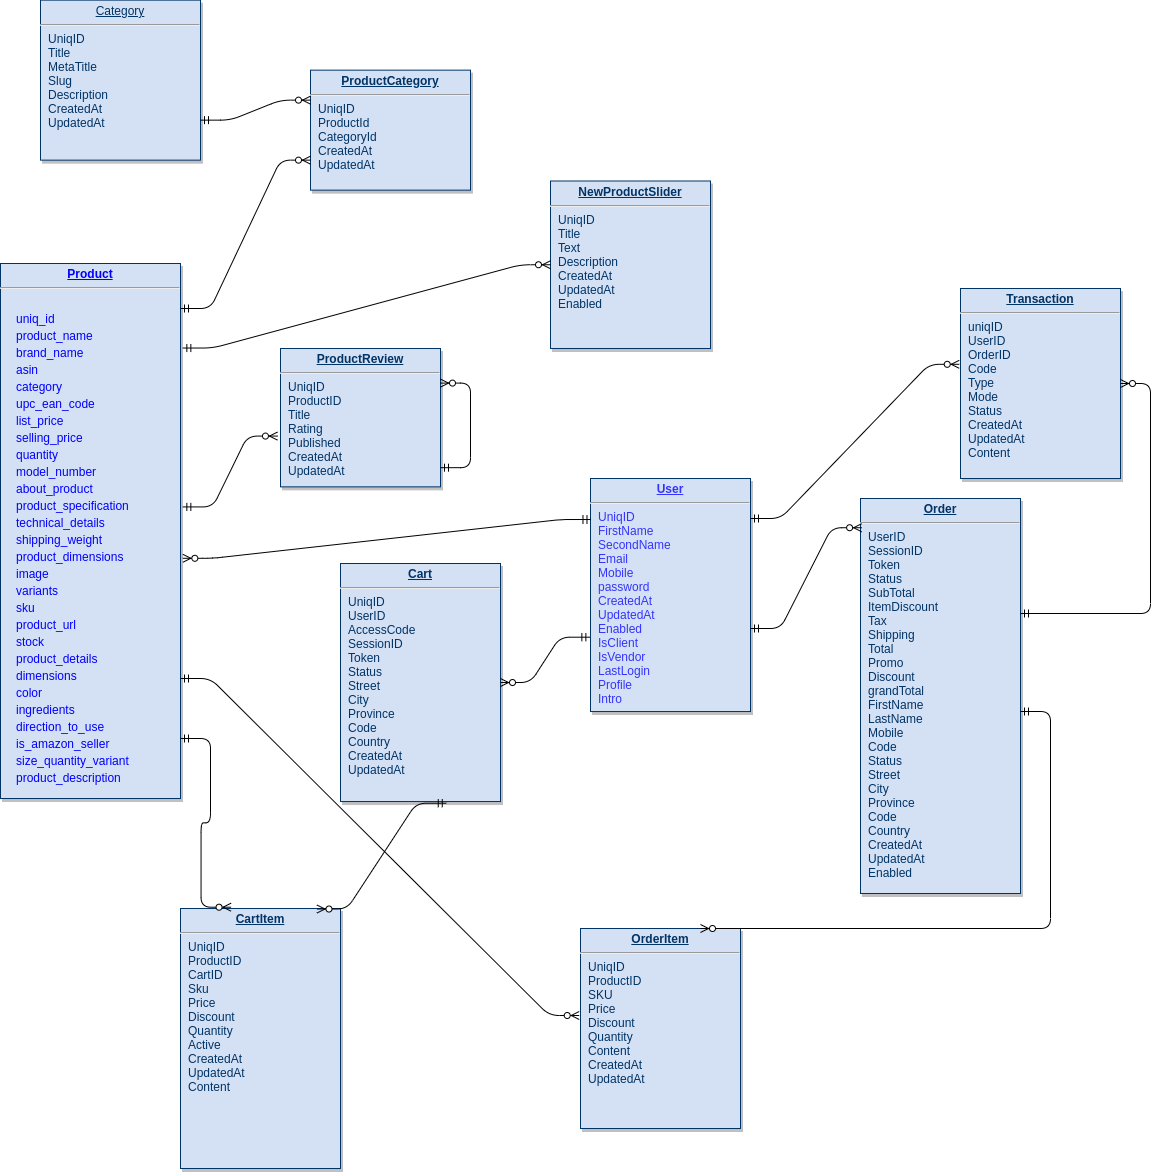

The diagram above was exported from draw.io. Its source (the exported page's mxGraphModel, read from the mxfile embedded in the PNG):
<mxGraphModel dx="1673" dy="933" grid="1" gridSize="10" guides="1" tooltips="1" connect="1" arrows="1" fold="1" page="1" pageScale="1" pageWidth="826" pageHeight="1169" background="#ffffff" math="0" shadow="0">
  <root>
    <mxCell id="0" />
    <mxCell id="1" parent="0" />
    <mxCell id="19" value="&lt;p style=&quot;margin: 0px ; margin-top: 4px ; text-align: center ; text-decoration: underline&quot;&gt;&lt;b&gt;ProductCategory&lt;/b&gt;&lt;/p&gt;&lt;hr&gt;&lt;p style=&quot;margin: 0px ; margin-left: 8px&quot;&gt;UniqID&lt;/p&gt;&lt;p style=&quot;margin: 0px ; margin-left: 8px&quot;&gt;ProductId&lt;br&gt;CategoryId&lt;/p&gt;&lt;p style=&quot;margin: 0px ; margin-left: 8px&quot;&gt;CreatedAt&lt;/p&gt;&lt;p style=&quot;margin: 0px ; margin-left: 8px&quot;&gt;UpdatedAt&lt;/p&gt;" style="verticalAlign=top;align=left;overflow=fill;fontSize=12;fontFamily=Helvetica;html=1;strokeColor=#003366;shadow=1;fillColor=#D4E1F5;fontColor=#003366" parent="1" vertex="1">
      <mxGeometry x="310.0000000000001" y="91.64000000000044" width="160" height="120" as="geometry" />
    </mxCell>
    <mxCell id="20" value="&lt;p style=&quot;margin: 0px ; margin-top: 4px ; text-align: center ; text-decoration: underline&quot;&gt;&lt;b&gt;NewProductSlider&lt;/b&gt;&lt;/p&gt;&lt;hr&gt;&lt;p style=&quot;margin: 0px ; margin-left: 8px&quot;&gt;UniqID&lt;/p&gt;&lt;p style=&quot;margin: 0px ; margin-left: 8px&quot;&gt;Title&lt;/p&gt;&lt;p style=&quot;margin: 0px ; margin-left: 8px&quot;&gt;Text&lt;/p&gt;&lt;p style=&quot;margin: 0px ; margin-left: 8px&quot;&gt;Description&lt;/p&gt;&lt;p style=&quot;margin: 0px ; margin-left: 8px&quot;&gt;CreatedAt&lt;/p&gt;&lt;p style=&quot;margin: 0px ; margin-left: 8px&quot;&gt;UpdatedAt&lt;/p&gt;&lt;p style=&quot;margin: 0px ; margin-left: 8px&quot;&gt;Enabled&lt;/p&gt;" style="verticalAlign=top;align=left;overflow=fill;fontSize=12;fontFamily=Helvetica;html=1;strokeColor=#003366;shadow=1;fillColor=#D4E1F5;fontColor=#003366" parent="1" vertex="1">
      <mxGeometry x="550" y="202.5" width="160" height="167.5" as="geometry" />
    </mxCell>
    <mxCell id="21" value="&lt;p style=&quot;margin: 0px ; margin-top: 4px ; text-align: center ; text-decoration: underline&quot;&gt;&lt;b&gt;&lt;font style=&quot;font-size: 12px&quot; color=&quot;#0000ff&quot;&gt;Product&lt;/font&gt;&lt;/b&gt;&lt;/p&gt;&lt;hr&gt;&lt;pre style=&quot;box-sizing: border-box ; margin-top: 0px ; margin-bottom: 16px ; overflow-wrap: normal ; padding: 16px ; overflow: auto ; line-height: 1.45 ; border-radius: 6px&quot;&gt;&lt;code style=&quot;box-sizing: border-box ; padding: 0px ; margin: 0px ; border-radius: 6px ; word-break: normal ; border: 0px ; display: inline ; overflow: visible ; line-height: inherit ; overflow-wrap: normal&quot;&gt;&lt;font face=&quot;Helvetica&quot; style=&quot;font-size: 12px&quot; color=&quot;#0000ff&quot;&gt;uniq_id&lt;br&gt;product_name&lt;br&gt;brand_name&lt;br&gt;asin&lt;br&gt;category&lt;br&gt;upc_ean_code&lt;br&gt;list_price&lt;br&gt;selling_price&lt;br&gt;quantity&lt;br&gt;model_number&lt;br&gt;about_product&lt;br&gt;product_specification&lt;br&gt;technical_details&lt;br&gt;shipping_weight&lt;br&gt;product_dimensions&lt;br&gt;image&lt;br&gt;variants&lt;br&gt;sku&lt;br&gt;product_url&lt;br&gt;stock&lt;br&gt;product_details&lt;br&gt;dimensions&lt;br&gt;color&lt;br&gt;ingredients&lt;br&gt;direction_to_use&lt;br&gt;is_amazon_seller&lt;br&gt;size_quantity_variant&lt;br&gt;product_description&lt;/font&gt;&lt;/code&gt;&lt;/pre&gt;" style="verticalAlign=top;align=left;overflow=fill;fontSize=12;fontFamily=Helvetica;html=1;strokeColor=#003366;shadow=1;fillColor=#D4E1F5;fontColor=#003366" parent="1" vertex="1">
      <mxGeometry y="285" width="180" height="535" as="geometry" />
    </mxCell>
    <mxCell id="22" value="&lt;p style=&quot;margin: 0px ; margin-top: 4px ; text-align: center ; text-decoration: underline&quot;&gt;&lt;b&gt;CartItem&lt;/b&gt;&lt;/p&gt;&lt;hr&gt;&lt;p style=&quot;margin: 0px ; margin-left: 8px&quot;&gt;UniqID&lt;/p&gt;&lt;p style=&quot;margin: 0px ; margin-left: 8px&quot;&gt;&lt;span&gt;ProductID&lt;/span&gt;&lt;br&gt;&lt;/p&gt;&lt;p style=&quot;margin: 0px ; margin-left: 8px&quot;&gt;&lt;span&gt;CartID&lt;/span&gt;&lt;/p&gt;&lt;p style=&quot;margin: 0px ; margin-left: 8px&quot;&gt;Sku&lt;/p&gt;&lt;p style=&quot;margin: 0px ; margin-left: 8px&quot;&gt;Price&lt;/p&gt;&lt;p style=&quot;margin: 0px ; margin-left: 8px&quot;&gt;Discount&lt;/p&gt;&lt;p style=&quot;margin: 0px ; margin-left: 8px&quot;&gt;Quantity&lt;/p&gt;&lt;p style=&quot;margin: 0px ; margin-left: 8px&quot;&gt;Active&lt;/p&gt;&lt;p style=&quot;margin: 0px ; margin-left: 8px&quot;&gt;CreatedAt&lt;/p&gt;&lt;p style=&quot;margin: 0px ; margin-left: 8px&quot;&gt;UpdatedAt&lt;/p&gt;&lt;p style=&quot;margin: 0px ; margin-left: 8px&quot;&gt;Content&lt;/p&gt;" style="verticalAlign=top;align=left;overflow=fill;fontSize=12;fontFamily=Helvetica;html=1;strokeColor=#003366;shadow=1;fillColor=#D4E1F5;fontColor=#003366" parent="1" vertex="1">
      <mxGeometry x="180" y="930" width="160" height="260" as="geometry" />
    </mxCell>
    <mxCell id="23" value="&lt;p style=&quot;margin: 0px ; margin-top: 4px ; text-align: center ; text-decoration: underline&quot;&gt;&lt;b&gt;ProductReview&lt;/b&gt;&lt;/p&gt;&lt;hr&gt;&lt;p style=&quot;margin: 0px ; margin-left: 8px&quot;&gt;UniqID&lt;/p&gt;&lt;p style=&quot;margin: 0px ; margin-left: 8px&quot;&gt;ProductID&lt;/p&gt;&lt;p style=&quot;margin: 0px ; margin-left: 8px&quot;&gt;Title&lt;/p&gt;&lt;p style=&quot;margin: 0px ; margin-left: 8px&quot;&gt;Rating&lt;/p&gt;&lt;p style=&quot;margin: 0px ; margin-left: 8px&quot;&gt;Published&lt;/p&gt;&lt;p style=&quot;margin: 0px ; margin-left: 8px&quot;&gt;CreatedAt&lt;/p&gt;&lt;p style=&quot;margin: 0px ; margin-left: 8px&quot;&gt;UpdatedAt&lt;/p&gt;&lt;p style=&quot;margin: 0px ; margin-left: 8px&quot;&gt;&lt;br&gt;&lt;/p&gt;" style="verticalAlign=top;align=left;overflow=fill;fontSize=12;fontFamily=Helvetica;html=1;strokeColor=#003366;shadow=1;fillColor=#D4E1F5;fontColor=#003366" parent="1" vertex="1">
      <mxGeometry x="280" y="370" width="160" height="138.36" as="geometry" />
    </mxCell>
    <mxCell id="24" value="&lt;p style=&quot;margin: 0px ; margin-top: 4px ; text-align: center ; text-decoration: underline&quot;&gt;&lt;font color=&quot;#3333ff&quot;&gt;&lt;b&gt;User&lt;/b&gt;&lt;/font&gt;&lt;/p&gt;&lt;hr&gt;&lt;p style=&quot;margin: 0px ; margin-left: 8px&quot;&gt;&lt;font color=&quot;#3333ff&quot;&gt;UniqID&lt;/font&gt;&lt;/p&gt;&lt;p style=&quot;margin: 0px ; margin-left: 8px&quot;&gt;&lt;font color=&quot;#3333ff&quot;&gt;FirstName&lt;/font&gt;&lt;/p&gt;&lt;p style=&quot;margin: 0px ; margin-left: 8px&quot;&gt;&lt;font color=&quot;#3333ff&quot;&gt;SecondName&lt;/font&gt;&lt;/p&gt;&lt;p style=&quot;margin: 0px ; margin-left: 8px&quot;&gt;&lt;font color=&quot;#3333ff&quot;&gt;Email&lt;/font&gt;&lt;/p&gt;&lt;p style=&quot;margin: 0px ; margin-left: 8px&quot;&gt;&lt;font color=&quot;#3333ff&quot;&gt;Mobile&lt;/font&gt;&lt;/p&gt;&lt;p style=&quot;margin: 0px ; margin-left: 8px&quot;&gt;&lt;font color=&quot;#3333ff&quot;&gt;password&lt;/font&gt;&lt;/p&gt;&lt;p style=&quot;margin: 0px ; margin-left: 8px&quot;&gt;&lt;font color=&quot;#3333ff&quot;&gt;CreatedAt&lt;/font&gt;&lt;/p&gt;&lt;p style=&quot;margin: 0px ; margin-left: 8px&quot;&gt;&lt;font color=&quot;#3333ff&quot;&gt;UpdatedAt&lt;/font&gt;&lt;/p&gt;&lt;p style=&quot;margin: 0px ; margin-left: 8px&quot;&gt;&lt;font color=&quot;#3333ff&quot;&gt;Enabled&lt;/font&gt;&lt;/p&gt;&lt;p style=&quot;margin: 0px ; margin-left: 8px&quot;&gt;&lt;font color=&quot;#3333ff&quot;&gt;IsClient&lt;/font&gt;&lt;/p&gt;&lt;p style=&quot;margin: 0px ; margin-left: 8px&quot;&gt;&lt;font color=&quot;#3333ff&quot;&gt;IsVendor&lt;/font&gt;&lt;/p&gt;&lt;p style=&quot;margin: 0px ; margin-left: 8px&quot;&gt;&lt;font color=&quot;#3333ff&quot;&gt;LastLogin&lt;/font&gt;&lt;/p&gt;&lt;p style=&quot;margin: 0px ; margin-left: 8px&quot;&gt;&lt;font color=&quot;#3333ff&quot;&gt;Profile&lt;/font&gt;&lt;/p&gt;&lt;p style=&quot;margin: 0px ; margin-left: 8px&quot;&gt;&lt;font color=&quot;#3333ff&quot;&gt;Intro&lt;/font&gt;&lt;/p&gt;" style="verticalAlign=top;align=left;overflow=fill;fontSize=12;fontFamily=Helvetica;html=1;strokeColor=#003366;shadow=1;fillColor=#D4E1F5;fontColor=#003366" parent="1" vertex="1">
      <mxGeometry x="590" y="500" width="160" height="233.04" as="geometry" />
    </mxCell>
    <mxCell id="25" value="&lt;p style=&quot;margin: 0px ; margin-top: 4px ; text-align: center ; text-decoration: underline&quot;&gt;Category&lt;/p&gt;&lt;hr&gt;&lt;p style=&quot;margin: 0px ; margin-left: 8px&quot;&gt;UniqID&lt;/p&gt;&lt;p style=&quot;margin: 0px ; margin-left: 8px&quot;&gt;Title&lt;/p&gt;&lt;p style=&quot;margin: 0px ; margin-left: 8px&quot;&gt;MetaTitle&lt;/p&gt;&lt;p style=&quot;margin: 0px ; margin-left: 8px&quot;&gt;Slug&lt;/p&gt;&lt;p style=&quot;margin: 0px ; margin-left: 8px&quot;&gt;Description&lt;/p&gt;&lt;p style=&quot;margin: 0px ; margin-left: 8px&quot;&gt;CreatedAt&lt;/p&gt;&lt;p style=&quot;margin: 0px ; margin-left: 8px&quot;&gt;UpdatedAt&lt;/p&gt;" style="verticalAlign=top;align=left;overflow=fill;fontSize=12;fontFamily=Helvetica;html=1;strokeColor=#003366;shadow=1;fillColor=#D4E1F5;fontColor=#003366" parent="1" vertex="1">
      <mxGeometry x="40.00000000000005" y="21.640000000000366" width="160" height="160" as="geometry" />
    </mxCell>
    <mxCell id="27" value="&lt;p style=&quot;margin: 0px ; margin-top: 4px ; text-align: center ; text-decoration: underline&quot;&gt;&lt;strong&gt;OrderItem&lt;/strong&gt;&lt;/p&gt;&lt;hr&gt;&lt;p style=&quot;margin: 0px ; margin-left: 8px&quot;&gt;UniqID&lt;br&gt;ProductID&lt;/p&gt;&lt;p style=&quot;margin: 0px ; margin-left: 8px&quot;&gt;SKU&lt;/p&gt;&lt;p style=&quot;margin: 0px ; margin-left: 8px&quot;&gt;Price&lt;/p&gt;&lt;p style=&quot;margin: 0px ; margin-left: 8px&quot;&gt;Discount&lt;/p&gt;&lt;p style=&quot;margin: 0px ; margin-left: 8px&quot;&gt;Quantity&lt;/p&gt;&lt;p style=&quot;margin: 0px ; margin-left: 8px&quot;&gt;Content&lt;/p&gt;&lt;p style=&quot;margin: 0px ; margin-left: 8px&quot;&gt;CreatedAt&lt;/p&gt;&lt;p style=&quot;margin: 0px ; margin-left: 8px&quot;&gt;UpdatedAt&lt;/p&gt;&lt;p style=&quot;margin: 0px ; margin-left: 8px&quot;&gt;&lt;br&gt;&lt;/p&gt;" style="verticalAlign=top;align=left;overflow=fill;fontSize=12;fontFamily=Helvetica;html=1;strokeColor=#003366;shadow=1;fillColor=#D4E1F5;fontColor=#003366" parent="1" vertex="1">
      <mxGeometry x="580" y="950" width="160" height="200" as="geometry" />
    </mxCell>
    <mxCell id="29" value="&lt;p style=&quot;margin: 0px ; margin-top: 4px ; text-align: center ; text-decoration: underline&quot;&gt;&lt;b&gt;Cart&lt;/b&gt;&lt;/p&gt;&lt;hr&gt;&lt;p style=&quot;margin: 0px ; margin-left: 8px&quot;&gt;UniqID&lt;/p&gt;&lt;p style=&quot;margin: 0px ; margin-left: 8px&quot;&gt;UserID&lt;/p&gt;&lt;p style=&quot;margin: 0px ; margin-left: 8px&quot;&gt;AccessCode&lt;/p&gt;&lt;p style=&quot;margin: 0px ; margin-left: 8px&quot;&gt;SessionID&lt;/p&gt;&lt;p style=&quot;margin: 0px ; margin-left: 8px&quot;&gt;Token&lt;/p&gt;&lt;p style=&quot;margin: 0px ; margin-left: 8px&quot;&gt;Status&lt;/p&gt;&lt;p style=&quot;margin: 0px ; margin-left: 8px&quot;&gt;Street&lt;/p&gt;&lt;p style=&quot;margin: 0px ; margin-left: 8px&quot;&gt;City&lt;/p&gt;&lt;p style=&quot;margin: 0px ; margin-left: 8px&quot;&gt;Province&lt;/p&gt;&lt;p style=&quot;margin: 0px ; margin-left: 8px&quot;&gt;Code&lt;/p&gt;&lt;p style=&quot;margin: 0px ; margin-left: 8px&quot;&gt;Country&lt;/p&gt;&lt;p style=&quot;margin: 0px ; margin-left: 8px&quot;&gt;CreatedAt&lt;/p&gt;&lt;p style=&quot;margin: 0px ; margin-left: 8px&quot;&gt;UpdatedAt&lt;/p&gt;&lt;p style=&quot;margin: 0px ; margin-left: 8px&quot;&gt;&lt;br&gt;&lt;/p&gt;" style="verticalAlign=top;align=left;overflow=fill;fontSize=12;fontFamily=Helvetica;html=1;strokeColor=#003366;shadow=1;fillColor=#D4E1F5;fontColor=#003366" parent="1" vertex="1">
      <mxGeometry x="340" y="585" width="160" height="238.04" as="geometry" />
    </mxCell>
    <mxCell id="30" value="&lt;p style=&quot;margin: 0px ; margin-top: 4px ; text-align: center ; text-decoration: underline&quot;&gt;&lt;b&gt;Order&lt;/b&gt;&lt;/p&gt;&lt;hr&gt;&lt;p style=&quot;margin: 0px ; margin-left: 8px&quot;&gt;UserID&lt;/p&gt;&lt;p style=&quot;margin: 0px ; margin-left: 8px&quot;&gt;SessionID&lt;/p&gt;&lt;p style=&quot;margin: 0px ; margin-left: 8px&quot;&gt;Token&lt;/p&gt;&lt;p style=&quot;margin: 0px ; margin-left: 8px&quot;&gt;Status&lt;/p&gt;&lt;p style=&quot;margin: 0px ; margin-left: 8px&quot;&gt;SubTotal&lt;/p&gt;&lt;p style=&quot;margin: 0px ; margin-left: 8px&quot;&gt;ItemDiscount&lt;/p&gt;&lt;p style=&quot;margin: 0px ; margin-left: 8px&quot;&gt;Tax&lt;/p&gt;&lt;p style=&quot;margin: 0px ; margin-left: 8px&quot;&gt;Shipping&lt;/p&gt;&lt;p style=&quot;margin: 0px ; margin-left: 8px&quot;&gt;Total&lt;/p&gt;&lt;p style=&quot;margin: 0px ; margin-left: 8px&quot;&gt;Promo&lt;/p&gt;&lt;p style=&quot;margin: 0px ; margin-left: 8px&quot;&gt;Discount&lt;/p&gt;&lt;p style=&quot;margin: 0px ; margin-left: 8px&quot;&gt;grandTotal&lt;/p&gt;&lt;p style=&quot;margin: 0px ; margin-left: 8px&quot;&gt;FirstName&lt;/p&gt;&lt;p style=&quot;margin: 0px ; margin-left: 8px&quot;&gt;LastName&lt;/p&gt;&lt;p style=&quot;margin: 0px ; margin-left: 8px&quot;&gt;Mobile&lt;/p&gt;&lt;p style=&quot;margin: 0px ; margin-left: 8px&quot;&gt;Code&lt;/p&gt;&lt;p style=&quot;margin: 0px 0px 0px 8px&quot;&gt;Status&lt;/p&gt;&lt;p style=&quot;margin: 0px 0px 0px 8px&quot;&gt;Street&lt;/p&gt;&lt;p style=&quot;margin: 0px 0px 0px 8px&quot;&gt;City&lt;/p&gt;&lt;p style=&quot;margin: 0px 0px 0px 8px&quot;&gt;Province&lt;/p&gt;&lt;p style=&quot;margin: 0px 0px 0px 8px&quot;&gt;Code&lt;/p&gt;&lt;p style=&quot;margin: 0px 0px 0px 8px&quot;&gt;Country&lt;/p&gt;&lt;p style=&quot;margin: 0px ; margin-left: 8px&quot;&gt;CreatedAt&lt;/p&gt;&lt;p style=&quot;margin: 0px ; margin-left: 8px&quot;&gt;UpdatedAt&lt;/p&gt;&lt;p style=&quot;margin: 0px ; margin-left: 8px&quot;&gt;Enabled&lt;/p&gt;" style="verticalAlign=top;align=left;overflow=fill;fontSize=12;fontFamily=Helvetica;html=1;strokeColor=#003366;shadow=1;fillColor=#D4E1F5;fontColor=#003366" parent="1" vertex="1">
      <mxGeometry x="860" y="520" width="160" height="395" as="geometry" />
    </mxCell>
    <mxCell id="35" value="&lt;p style=&quot;margin: 0px ; margin-top: 4px ; text-align: center ; text-decoration: underline&quot;&gt;&lt;b&gt;Transaction&lt;/b&gt;&lt;/p&gt;&lt;hr&gt;&lt;p style=&quot;margin: 0px ; margin-left: 8px&quot;&gt;uniqID&lt;/p&gt;&lt;p style=&quot;margin: 0px ; margin-left: 8px&quot;&gt;UserID&lt;/p&gt;&lt;p style=&quot;margin: 0px ; margin-left: 8px&quot;&gt;OrderID&lt;/p&gt;&lt;p style=&quot;margin: 0px ; margin-left: 8px&quot;&gt;Code&lt;/p&gt;&lt;p style=&quot;margin: 0px ; margin-left: 8px&quot;&gt;Type&lt;/p&gt;&lt;p style=&quot;margin: 0px ; margin-left: 8px&quot;&gt;Mode&lt;/p&gt;&lt;p style=&quot;margin: 0px ; margin-left: 8px&quot;&gt;Status&lt;/p&gt;&lt;p style=&quot;margin: 0px ; margin-left: 8px&quot;&gt;CreatedAt&lt;/p&gt;&lt;p style=&quot;margin: 0px ; margin-left: 8px&quot;&gt;UpdatedAt&lt;/p&gt;&lt;p style=&quot;margin: 0px ; margin-left: 8px&quot;&gt;Content&lt;/p&gt;" style="verticalAlign=top;align=left;overflow=fill;fontSize=12;fontFamily=Helvetica;html=1;strokeColor=#003366;shadow=1;fillColor=#D4E1F5;fontColor=#003366" parent="1" vertex="1">
      <mxGeometry x="960" y="310.0000000000001" width="160" height="190" as="geometry" />
    </mxCell>
    <mxCell id="4ZEjt2ep8jstscbHdTfe-117" value="" style="edgeStyle=entityRelationEdgeStyle;fontSize=12;html=1;endArrow=ERzeroToMany;startArrow=ERmandOne;exitX=1;exitY=0.75;exitDx=0;exitDy=0;entryX=0;entryY=0.25;entryDx=0;entryDy=0;" edge="1" parent="1" source="25" target="19">
      <mxGeometry width="100" height="100" relative="1" as="geometry">
        <mxPoint x="190" y="140" as="sourcePoint" />
        <mxPoint x="320" y="110" as="targetPoint" />
      </mxGeometry>
    </mxCell>
    <mxCell id="4ZEjt2ep8jstscbHdTfe-118" value="" style="edgeStyle=entityRelationEdgeStyle;fontSize=12;html=1;endArrow=ERzeroToMany;startArrow=ERmandOne;entryX=0;entryY=0.75;entryDx=0;entryDy=0;" edge="1" parent="1" target="19">
      <mxGeometry width="100" height="100" relative="1" as="geometry">
        <mxPoint x="180" y="330" as="sourcePoint" />
        <mxPoint x="280" y="230" as="targetPoint" />
      </mxGeometry>
    </mxCell>
    <mxCell id="4ZEjt2ep8jstscbHdTfe-119" value="" style="edgeStyle=entityRelationEdgeStyle;fontSize=12;html=1;endArrow=ERzeroToMany;startArrow=ERmandOne;entryX=-0.019;entryY=0.633;entryDx=0;entryDy=0;entryPerimeter=0;exitX=1.013;exitY=0.455;exitDx=0;exitDy=0;exitPerimeter=0;" edge="1" parent="1" source="21" target="23">
      <mxGeometry width="100" height="100" relative="1" as="geometry">
        <mxPoint x="270" y="280" as="sourcePoint" />
        <mxPoint x="670" y="270" as="targetPoint" />
      </mxGeometry>
    </mxCell>
    <mxCell id="4ZEjt2ep8jstscbHdTfe-120" value="" style="edgeStyle=entityRelationEdgeStyle;fontSize=12;html=1;endArrow=ERzeroToMany;startArrow=ERmandOne;exitX=1.013;exitY=0.158;exitDx=0;exitDy=0;exitPerimeter=0;entryX=0;entryY=0.5;entryDx=0;entryDy=0;" edge="1" parent="1" source="21" target="20">
      <mxGeometry width="100" height="100" relative="1" as="geometry">
        <mxPoint x="600" y="400" as="sourcePoint" />
        <mxPoint x="700" y="300" as="targetPoint" />
      </mxGeometry>
    </mxCell>
    <mxCell id="4ZEjt2ep8jstscbHdTfe-122" value="" style="edgeStyle=entityRelationEdgeStyle;fontSize=12;html=1;endArrow=ERzeroToMany;startArrow=ERmandOne;entryX=0.007;entryY=0.074;entryDx=0;entryDy=0;entryPerimeter=0;" edge="1" parent="1" target="30">
      <mxGeometry width="100" height="100" relative="1" as="geometry">
        <mxPoint x="750" y="650" as="sourcePoint" />
        <mxPoint x="850" y="550" as="targetPoint" />
      </mxGeometry>
    </mxCell>
    <mxCell id="4ZEjt2ep8jstscbHdTfe-123" value="" style="edgeStyle=entityRelationEdgeStyle;fontSize=12;html=1;endArrow=ERzeroToMany;startArrow=ERmandOne;entryX=-0.008;entryY=0.399;entryDx=0;entryDy=0;entryPerimeter=0;" edge="1" parent="1" target="35">
      <mxGeometry width="100" height="100" relative="1" as="geometry">
        <mxPoint x="750" y="540" as="sourcePoint" />
        <mxPoint x="850" y="440" as="targetPoint" />
      </mxGeometry>
    </mxCell>
    <mxCell id="4ZEjt2ep8jstscbHdTfe-125" value="" style="edgeStyle=entityRelationEdgeStyle;fontSize=12;html=1;endArrow=ERzeroToMany;startArrow=ERmandOne;exitX=-0.004;exitY=0.681;exitDx=0;exitDy=0;exitPerimeter=0;entryX=1;entryY=0.5;entryDx=0;entryDy=0;" edge="1" parent="1" source="24" target="29">
      <mxGeometry width="100" height="100" relative="1" as="geometry">
        <mxPoint x="560" y="860" as="sourcePoint" />
        <mxPoint x="660" y="760" as="targetPoint" />
      </mxGeometry>
    </mxCell>
    <mxCell id="4ZEjt2ep8jstscbHdTfe-126" value="" style="edgeStyle=entityRelationEdgeStyle;fontSize=12;html=1;endArrow=ERzeroToMany;startArrow=ERmandOne;entryX=0.75;entryY=0;entryDx=0;entryDy=0;" edge="1" parent="1" target="27">
      <mxGeometry width="100" height="100" relative="1" as="geometry">
        <mxPoint x="1020" y="733" as="sourcePoint" />
        <mxPoint x="1110" y="633.04" as="targetPoint" />
      </mxGeometry>
    </mxCell>
    <mxCell id="4ZEjt2ep8jstscbHdTfe-127" value="" style="edgeStyle=entityRelationEdgeStyle;fontSize=12;html=1;endArrow=ERzeroToMany;startArrow=ERmandOne;" edge="1" parent="1" target="35">
      <mxGeometry width="100" height="100" relative="1" as="geometry">
        <mxPoint x="1020" y="635" as="sourcePoint" />
        <mxPoint x="1120" y="535" as="targetPoint" />
      </mxGeometry>
    </mxCell>
    <mxCell id="4ZEjt2ep8jstscbHdTfe-128" value="" style="edgeStyle=entityRelationEdgeStyle;fontSize=12;html=1;endArrow=ERzeroToMany;startArrow=ERmandOne;entryX=0.316;entryY=-0.005;entryDx=0;entryDy=0;entryPerimeter=0;" edge="1" parent="1" target="22">
      <mxGeometry width="100" height="100" relative="1" as="geometry">
        <mxPoint x="180" y="760" as="sourcePoint" />
        <mxPoint x="70" y="950" as="targetPoint" />
      </mxGeometry>
    </mxCell>
    <mxCell id="4ZEjt2ep8jstscbHdTfe-129" value="" style="edgeStyle=entityRelationEdgeStyle;fontSize=12;html=1;endArrow=ERzeroToMany;startArrow=ERmandOne;entryX=0.853;entryY=0.002;entryDx=0;entryDy=0;entryPerimeter=0;exitX=0.661;exitY=1.007;exitDx=0;exitDy=0;exitPerimeter=0;" edge="1" parent="1" source="29" target="22">
      <mxGeometry width="100" height="100" relative="1" as="geometry">
        <mxPoint x="450" y="990" as="sourcePoint" />
        <mxPoint x="550" y="890" as="targetPoint" />
      </mxGeometry>
    </mxCell>
    <mxCell id="4ZEjt2ep8jstscbHdTfe-130" value="" style="edgeStyle=entityRelationEdgeStyle;fontSize=12;html=1;endArrow=ERzeroToMany;startArrow=ERmandOne;entryX=1;entryY=0.25;entryDx=0;entryDy=0;" edge="1" parent="1" target="23">
      <mxGeometry width="100" height="100" relative="1" as="geometry">
        <mxPoint x="440" y="489.18" as="sourcePoint" />
        <mxPoint x="540" y="389.18" as="targetPoint" />
      </mxGeometry>
    </mxCell>
    <mxCell id="4ZEjt2ep8jstscbHdTfe-131" value="" style="edgeStyle=entityRelationEdgeStyle;fontSize=12;html=1;endArrow=ERzeroToMany;startArrow=ERmandOne;entryX=-0.008;entryY=0.435;entryDx=0;entryDy=0;entryPerimeter=0;" edge="1" parent="1" target="27">
      <mxGeometry width="100" height="100" relative="1" as="geometry">
        <mxPoint x="180" y="700" as="sourcePoint" />
        <mxPoint x="280" y="600" as="targetPoint" />
      </mxGeometry>
    </mxCell>
    <mxCell id="4ZEjt2ep8jstscbHdTfe-132" value="" style="edgeStyle=entityRelationEdgeStyle;fontSize=12;html=1;endArrow=ERzeroToMany;startArrow=ERmandOne;exitX=0.003;exitY=0.176;exitDx=0;exitDy=0;entryX=1.013;entryY=0.551;entryDx=0;entryDy=0;entryPerimeter=0;exitPerimeter=0;" edge="1" parent="1" source="24" target="21">
      <mxGeometry width="100" height="100" relative="1" as="geometry">
        <mxPoint x="510" y="550" as="sourcePoint" />
        <mxPoint x="610" y="450" as="targetPoint" />
      </mxGeometry>
    </mxCell>
  </root>
</mxGraphModel>